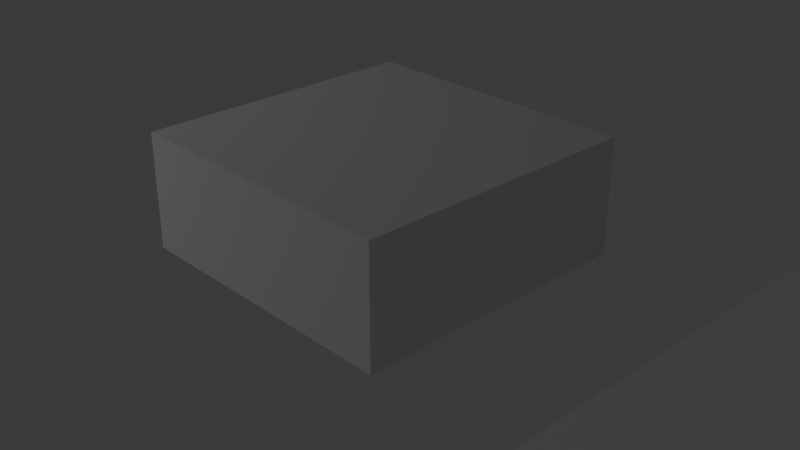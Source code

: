 # Source: lego-tile.blend  (saved by Blender 5.0.119; exported with 4.5.12 LTS)
import bpy
from mathutils import Matrix  # noqa: F401  (used for matrix-valued properties, if any)

bpy.ops.wm.read_factory_settings(use_empty=True)
scene = bpy.context.scene
scene.name = 'Scene'

# ---- collections
col_other = bpy.data.collections.new('other'); scene.collection.children.link(col_other)
col_brick_bases = bpy.data.collections.new('_brick_bases'); scene.collection.children.link(col_brick_bases)
col_basis = bpy.data.collections.new('basis'); scene.collection.children.link(col_basis)

# ---- world
world_world = bpy.data.worlds.new('World'); scene.world = world_world
world_world.use_nodes = True; world_world.node_tree.nodes.clear()
_N = world_world.node_tree.nodes; _L = world_world.node_tree.links
n0 = _N.new('ShaderNodeOutputWorld'); n0.name = 'World Output'; n0.location = (200, 100)
n1 = _N.new('ShaderNodeBackground'); n1.name = 'Background'; n1.location = (-200, 100)
n1.inputs[0].default_value = (0.05088, 0.05088, 0.05088, 1.0)
_L.new(n1.outputs[0], n0.inputs[0])
n0.is_active_output = True
world_world.color = (0.05088, 0.05088, 0.05088)
world_world.sun_shadow_jitter_overblur = 0.0

# ---- cameras
cam_camera = bpy.data.cameras.new('Camera')
cam_camera.clip_end = 100.0
cam_camera.ortho_scale = 7.314

# ---- lights
light_light = bpy.data.lights.new('Light', 'POINT')
light_light.energy = 4000.0
light_light.shadow_soft_size = 0.1

# ---- meshes
me_cube_002 = bpy.data.meshes.new('Cube.002')
me_cube_002.from_pydata([(-3.75, -3.75, 0.0), (-3.75, -3.75, 3.0), (-3.75, 3.75, 0.0), (-3.75, 3.75, 3.0), (3.75, -3.75, 0.0), (3.75, -3.75, 3.0), (3.75, 3.75, 0.0), (3.75, 3.75, 3.0)], [], [(0, 1, 3, 2), (2, 3, 7, 6), (6, 7, 5, 4), (4, 5, 1, 0), (2, 6, 4, 0), (7, 3, 1, 5)])
_uv = me_cube_002.uv_layers.new(name='UVMap')
_uv.uv.foreach_set('vector', [0.375, 0.0, 0.625, 0.0, 0.625, 0.25, 0.375, 0.25, 0.375, 0.25, 0.625, 0.25, 0.625, 0.5, 0.375, 0.5, 0.375, 0.5, 0.625, 0.5, 0.625, 0.75, 0.375, 0.75, 0.375, 0.75, 0.625, 0.75, 0.625, 1.0, 0.375, 1.0, 0.125, 0.5, 0.375, 0.5, 0.375, 0.75, 0.125, 0.75, 0.625, 0.5, 0.875, 0.5, 0.875, 0.75, 0.625, 0.75])
me_cube_002.update()
me_cube_006 = bpy.data.meshes.new('Cube.006')
me_cube_006.from_pydata([(-3.75, -7.5, 0.0), (-3.75, -7.5, 3.0), (-3.75, 7.5, 0.0), (-3.75, 7.5, 3.0), (3.75, -7.5, 0.0), (3.75, -7.5, 3.0), (3.75, 7.5, 0.0), (3.75, 7.5, 3.0)], [], [(0, 1, 3, 2), (2, 3, 7, 6), (6, 7, 5, 4), (4, 5, 1, 0), (2, 6, 4, 0), (7, 3, 1, 5)])
_uv = me_cube_006.uv_layers.new(name='UVMap')
_uv.uv.foreach_set('vector', [0.375, 0.0, 0.625, 0.0, 0.625, 0.25, 0.375, 0.25, 0.375, 0.25, 0.625, 0.25, 0.625, 0.5, 0.375, 0.5, 0.375, 0.5, 0.625, 0.5, 0.625, 0.75, 0.375, 0.75, 0.375, 0.75, 0.625, 0.75, 0.625, 1.0, 0.375, 1.0, 0.125, 0.5, 0.375, 0.5, 0.375, 0.75, 0.125, 0.75, 0.625, 0.5, 0.875, 0.5, 0.875, 0.75, 0.625, 0.75])
me_cube_006.update()
me_cube_008 = bpy.data.meshes.new('Cube.008')
me_cube_008.from_pydata([(-7.5, -22.5, 0.0), (-7.5, -22.5, 3.0), (-7.5, 22.5, 0.0), (-7.5, 22.5, 3.0), (7.5, -22.5, 0.0), (7.5, -22.5, 3.0), (7.5, 22.5, 0.0), (7.5, 22.5, 3.0)], [], [(0, 1, 3, 2), (2, 3, 7, 6), (6, 7, 5, 4), (4, 5, 1, 0), (2, 6, 4, 0), (7, 3, 1, 5)])
_uv = me_cube_008.uv_layers.new(name='UVMap')
_uv.uv.foreach_set('vector', [0.375, 0.0, 0.625, 0.0, 0.625, 0.25, 0.375, 0.25, 0.375, 0.25, 0.625, 0.25, 0.625, 0.5, 0.375, 0.5, 0.375, 0.5, 0.625, 0.5, 0.625, 0.75, 0.375, 0.75, 0.375, 0.75, 0.625, 0.75, 0.625, 1.0, 0.375, 1.0, 0.125, 0.5, 0.375, 0.5, 0.375, 0.75, 0.125, 0.75, 0.625, 0.5, 0.875, 0.5, 0.875, 0.75, 0.625, 0.75])
me_cube_008.update()
me_cube_011 = bpy.data.meshes.new('Cube.011')
me_cube_011.from_pydata([(-7.5, -7.5, 0.0), (-7.5, -7.5, 3.0), (-7.5, 7.5, 0.0), (-7.5, 7.5, 3.0), (7.5, -7.5, 0.0), (7.5, -7.5, 3.0), (7.5, 7.5, 0.0), (7.5, 7.5, 3.0)], [], [(0, 1, 3, 2), (2, 3, 7, 6), (6, 7, 5, 4), (4, 5, 1, 0), (2, 6, 4, 0), (7, 3, 1, 5)])
_uv = me_cube_011.uv_layers.new(name='UVMap')
_uv.uv.foreach_set('vector', [0.375, 0.0, 0.625, 0.0, 0.625, 0.25, 0.375, 0.25, 0.375, 0.25, 0.625, 0.25, 0.625, 0.5, 0.375, 0.5, 0.375, 0.5, 0.625, 0.5, 0.625, 0.75, 0.375, 0.75, 0.375, 0.75, 0.625, 0.75, 0.625, 1.0, 0.375, 1.0, 0.125, 0.5, 0.375, 0.5, 0.375, 0.75, 0.125, 0.75, 0.625, 0.5, 0.875, 0.5, 0.875, 0.75, 0.625, 0.75])
me_cube_011.update()
me_cylinder_001 = bpy.data.meshes.new('Cylinder.001')
me_cylinder_001.from_pydata([(0.0, 0.0, 0.0), (0.0, 0.0, 3.0), (0.0, 30.0, 0.0), (0.0, 30.0, 3.0), (0.0, -30.0, 0.0), (0.0, -30.0, 3.0), (-5.853, -29.42, 0.0), (-5.853, -29.42, 3.0), (-11.48, -27.72, 0.0), (-11.48, -27.72, 3.0), (-16.67, -24.94, 0.0), (-16.67, -24.94, 3.0), (-21.21, -21.21, 0.0), (-21.21, -21.21, 3.0), (-24.94, -16.67, 0.0), (-24.94, -16.67, 3.0), (-27.72, -11.48, 0.0), (-27.72, -11.48, 3.0), (-29.42, -5.853, 0.0), (-29.42, -5.853, 3.0), (-30.0, 0.0, 0.0), (-30.0, 0.0, 3.0), (-29.42, 5.853, 0.0), (-29.42, 5.853, 3.0), (-27.72, 11.48, 0.0), (-27.72, 11.48, 3.0), (-24.94, 16.67, 0.0), (-24.94, 16.67, 3.0), (-21.21, 21.21, 0.0), (-21.21, 21.21, 3.0), (-16.67, 24.94, 0.0), (-16.67, 24.94, 3.0), (-11.48, 27.72, 0.0), (-11.48, 27.72, 3.0), (-5.853, 29.42, 0.0), (-5.853, 29.42, 3.0)], [], [(0, 2, 3, 1, 5, 4), (0, 4, 6), (1, 7, 5), (4, 5, 7, 6), (0, 6, 8), (1, 9, 7), (6, 7, 9, 8), (0, 8, 10), (1, 11, 9), (8, 9, 11, 10), (0, 10, 12), (1, 13, 11), (10, 11, 13, 12), (0, 12, 14), (1, 15, 13), (12, 13, 15, 14), (0, 14, 16), (1, 17, 15), (14, 15, 17, 16), (0, 16, 18), (1, 19, 17), (16, 17, 19, 18), (0, 18, 20), (1, 21, 19), (18, 19, 21, 20), (0, 20, 22), (1, 23, 21), (20, 21, 23, 22), (0, 22, 24), (1, 25, 23), (22, 23, 25, 24), (0, 24, 26), (1, 27, 25), (24, 25, 27, 26), (0, 26, 28), (1, 29, 27), (26, 27, 29, 28), (0, 28, 30), (1, 31, 29), (28, 29, 31, 30), (0, 30, 32), (1, 33, 31), (30, 31, 33, 32), (0, 32, 34), (1, 35, 33), (32, 33, 35, 34), (0, 34, 2), (1, 3, 35), (34, 35, 3, 2)])
_uv = me_cylinder_001.uv_layers.new(name='UVMap')
_uv.uv.foreach_set('vector', [0.75, 0.25, 0.0, 0.5, 0.25, 0.49, 0.25, 0.25, 0.5, 1.0, 0.75, 0.01, 0.75, 0.25, 0.75, 0.01, 0.7032, 0.01461, 0.25, 0.25, 0.2032, 0.01461, 0.25, 0.01, 0.5, 0.5, 0.5, 1.0, 0.4688, 1.0, 0.4688, 0.5, 0.75, 0.25, 0.7032, 0.01461, 0.6582, 0.02827, 0.25, 0.25, 0.1582, 0.02827, 0.2032, 0.01461, 0.4688, 0.5, 0.4688, 1.0, 0.4375, 1.0, 0.4375, 0.5, 0.75, 0.25, 0.6582, 0.02827, 0.6167, 0.05045, 0.25, 0.25, 0.1167, 0.05045, 0.1582, 0.02827, 0.4375, 0.5, 0.4375, 1.0, 0.4062, 1.0, 0.4062, 0.5, 0.75, 0.25, 0.6167, 0.05045, 0.5803, 0.08029, 0.25, 0.25, 0.08029, 0.08029, 0.1167, 0.05045, 0.4062, 0.5, 0.4062, 1.0, 0.375, 1.0, 0.375, 0.5, 0.75, 0.25, 0.5803, 0.08029, 0.5504, 0.1167, 0.25, 0.25, 0.05045, 0.1167, 0.08029, 0.08029, 0.375, 0.5, 0.375, 1.0, 0.3438, 1.0, 0.3438, 0.5, 0.75, 0.25, 0.5504, 0.1167, 0.5283, 0.1582, 0.25, 0.25, 0.02827, 0.1582, 0.05045, 0.1167, 0.3438, 0.5, 0.3438, 1.0, 0.3125, 1.0, 0.3125, 0.5, 0.75, 0.25, 0.5283, 0.1582, 0.5146, 0.2032, 0.25, 0.25, 0.01461, 0.2032, 0.02827, 0.1582, 0.3125, 0.5, 0.3125, 1.0, 0.2812, 1.0, 0.2812, 0.5, 0.75, 0.25, 0.5146, 0.2032, 0.51, 0.25, 0.25, 0.25, 0.01, 0.25, 0.01461, 0.2032, 0.2812, 0.5, 0.2812, 1.0, 0.25, 1.0, 0.25, 0.5, 0.75, 0.25, 0.51, 0.25, 0.5146, 0.2968, 0.25, 0.25, 0.01461, 0.2968, 0.01, 0.25, 0.25, 0.5, 0.25, 1.0, 0.2188, 1.0, 0.2188, 0.5, 0.75, 0.25, 0.5146, 0.2968, 0.5283, 0.3418, 0.25, 0.25, 0.02827, 0.3418, 0.01461, 0.2968, 0.2188, 0.5, 0.2188, 1.0, 0.1875, 1.0, 0.1875, 0.5, 0.75, 0.25, 0.5283, 0.3418, 0.5504, 0.3833, 0.25, 0.25, 0.05045, 0.3833, 0.02827, 0.3418, 0.1875, 0.5, 0.1875, 1.0, 0.1562, 1.0, 0.1562, 0.5, 0.75, 0.25, 0.5504, 0.3833, 0.5803, 0.4197, 0.25, 0.25, 0.08029, 0.4197, 0.05045, 0.3833, 0.1562, 0.5, 0.1562, 1.0, 0.125, 1.0, 0.125, 0.5, 0.75, 0.25, 0.5803, 0.4197, 0.6167, 0.4496, 0.25, 0.25, 0.1167, 0.4496, 0.08029, 0.4197, 0.125, 0.5, 0.125, 1.0, 0.09375, 1.0, 0.09375, 0.5, 0.75, 0.25, 0.6167, 0.4496, 0.6582, 0.4717, 0.25, 0.25, 0.1582, 0.4717, 0.1167, 0.4496, 0.09375, 0.5, 0.09375, 1.0, 0.0625, 1.0, 0.0625, 0.5, 0.75, 0.25, 0.6582, 0.4717, 0.7032, 0.4854, 0.25, 0.25, 0.2032, 0.4854, 0.1582, 0.4717, 0.0625, 0.5, 0.0625, 1.0, 0.03125, 1.0, 0.03125, 0.5, 0.75, 0.25, 0.7032, 0.4854, 0.75, 0.49, 0.25, 0.25, 0.25, 0.49, 0.2032, 0.4854, 0.03125, 0.5, 0.03125, 1.0, 0.0, 1.0, 0.0, 0.5])
me_cylinder_001.update()

# ---- objects
ob_camera = bpy.data.objects.new('Camera', cam_camera)
ob_light = bpy.data.objects.new('Light', light_light)
ob_1x1 = bpy.data.objects.new('1x1', me_cube_002)
ob_2x1 = bpy.data.objects.new('2x1', me_cube_006)
ob_2x6 = bpy.data.objects.new('2x6', me_cube_008)
ob_2x2 = bpy.data.objects.new('2x2', me_cube_011)
ob_8x4_rounded = bpy.data.objects.new('8x4.rounded', me_cylinder_001)

# ---- transforms, parenting, visibility, modifiers, constraints
ob_camera.location = (17.52, -15.93, 12.47)
ob_camera.rotation_euler = (1.109, 0.0, 0.8149)
ob_camera.lock_rotations_4d = False
ob_camera.empty_display_type = 'ARROWS'
ob_camera.color = (0.0, 0.0, 0.0, 0.0)
ob_camera.display_type = 'WIRE'
ob_camera.lineart.crease_threshold = 0.0
ob_light.location = (-24.53, -18.15, 14.52)
ob_light.rotation_euler = (0.6503, 0.05522, 1.866)
ob_light.lock_rotations_4d = False
ob_light.empty_display_type = 'ARROWS'
ob_light.color = (0.0, 0.0, 0.0, 0.0)
ob_light.lineart.crease_threshold = 0.0
ob_1x1.location = (0.0, 0.0, 0.0)
ob_2x1.location = (13.47, 0.0, 0.0)
ob_2x6.location = (34.39, 0.0, 0.0)
ob_2x2.location = (97.78, 0.0, 0.0)
ob_8x4_rounded.location = (81.14, 0.0, 0.0)

# ---- collection membership
col_other.objects.link(ob_camera)
col_other.objects.link(ob_light)
col_brick_bases.objects.link(ob_1x1)
col_brick_bases.objects.link(ob_2x1)
col_brick_bases.objects.link(ob_2x6)
col_brick_bases.objects.link(ob_2x2)
col_brick_bases.objects.link(ob_8x4_rounded)

# ---- scene / render settings (as saved in the file)
scene.camera = ob_camera
scene.frame_start = 1; scene.frame_end = 250; scene.frame_set(167)
scene.render.engine = 'BLENDER_EEVEE_NEXT'
scene.render.bake_bias = 0.0
scene.render.bake_samples = 0
scene.cycles.sampling_pattern = 'TABULATED_SOBOL'
scene.eevee.use_volume_custom_range = False
bpy.context.view_layer.update()
